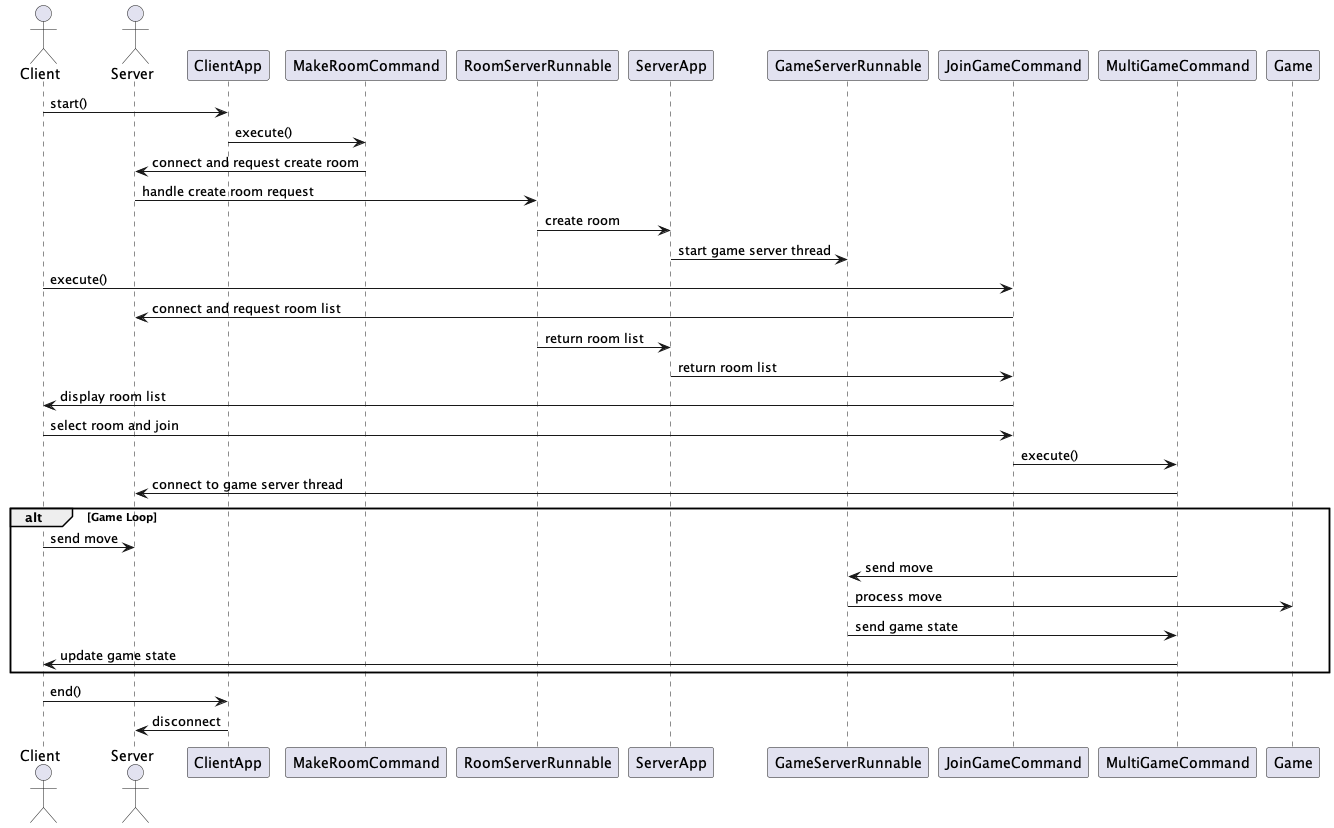

The diagram above was rendered by PlantUML. Its source (embedded in the PNG):
@startuml

actor Client
actor Server

Client -> ClientApp: start()
ClientApp -> MakeRoomCommand: execute()
MakeRoomCommand -> Server: connect and request create room
Server -> RoomServerRunnable: handle create room request
RoomServerRunnable -> ServerApp: create room
ServerApp -> GameServerRunnable: start game server thread

Client -> JoinGameCommand: execute()
JoinGameCommand -> Server: connect and request room list
RoomServerRunnable -> ServerApp: return room list
ServerApp -> JoinGameCommand: return room list
JoinGameCommand -> Client: display room list
Client -> JoinGameCommand: select room and join
JoinGameCommand -> MultiGameCommand: execute()
MultiGameCommand -> Server: connect to game server thread

alt Game Loop
    Client -> Server: send move
    MultiGameCommand -> GameServerRunnable: send move
    GameServerRunnable -> Game: process move
    GameServerRunnable -> MultiGameCommand: send game state
    MultiGameCommand -> Client: update game state
end

Client -> ClientApp: end()
ClientApp -> Server: disconnect

@enduml